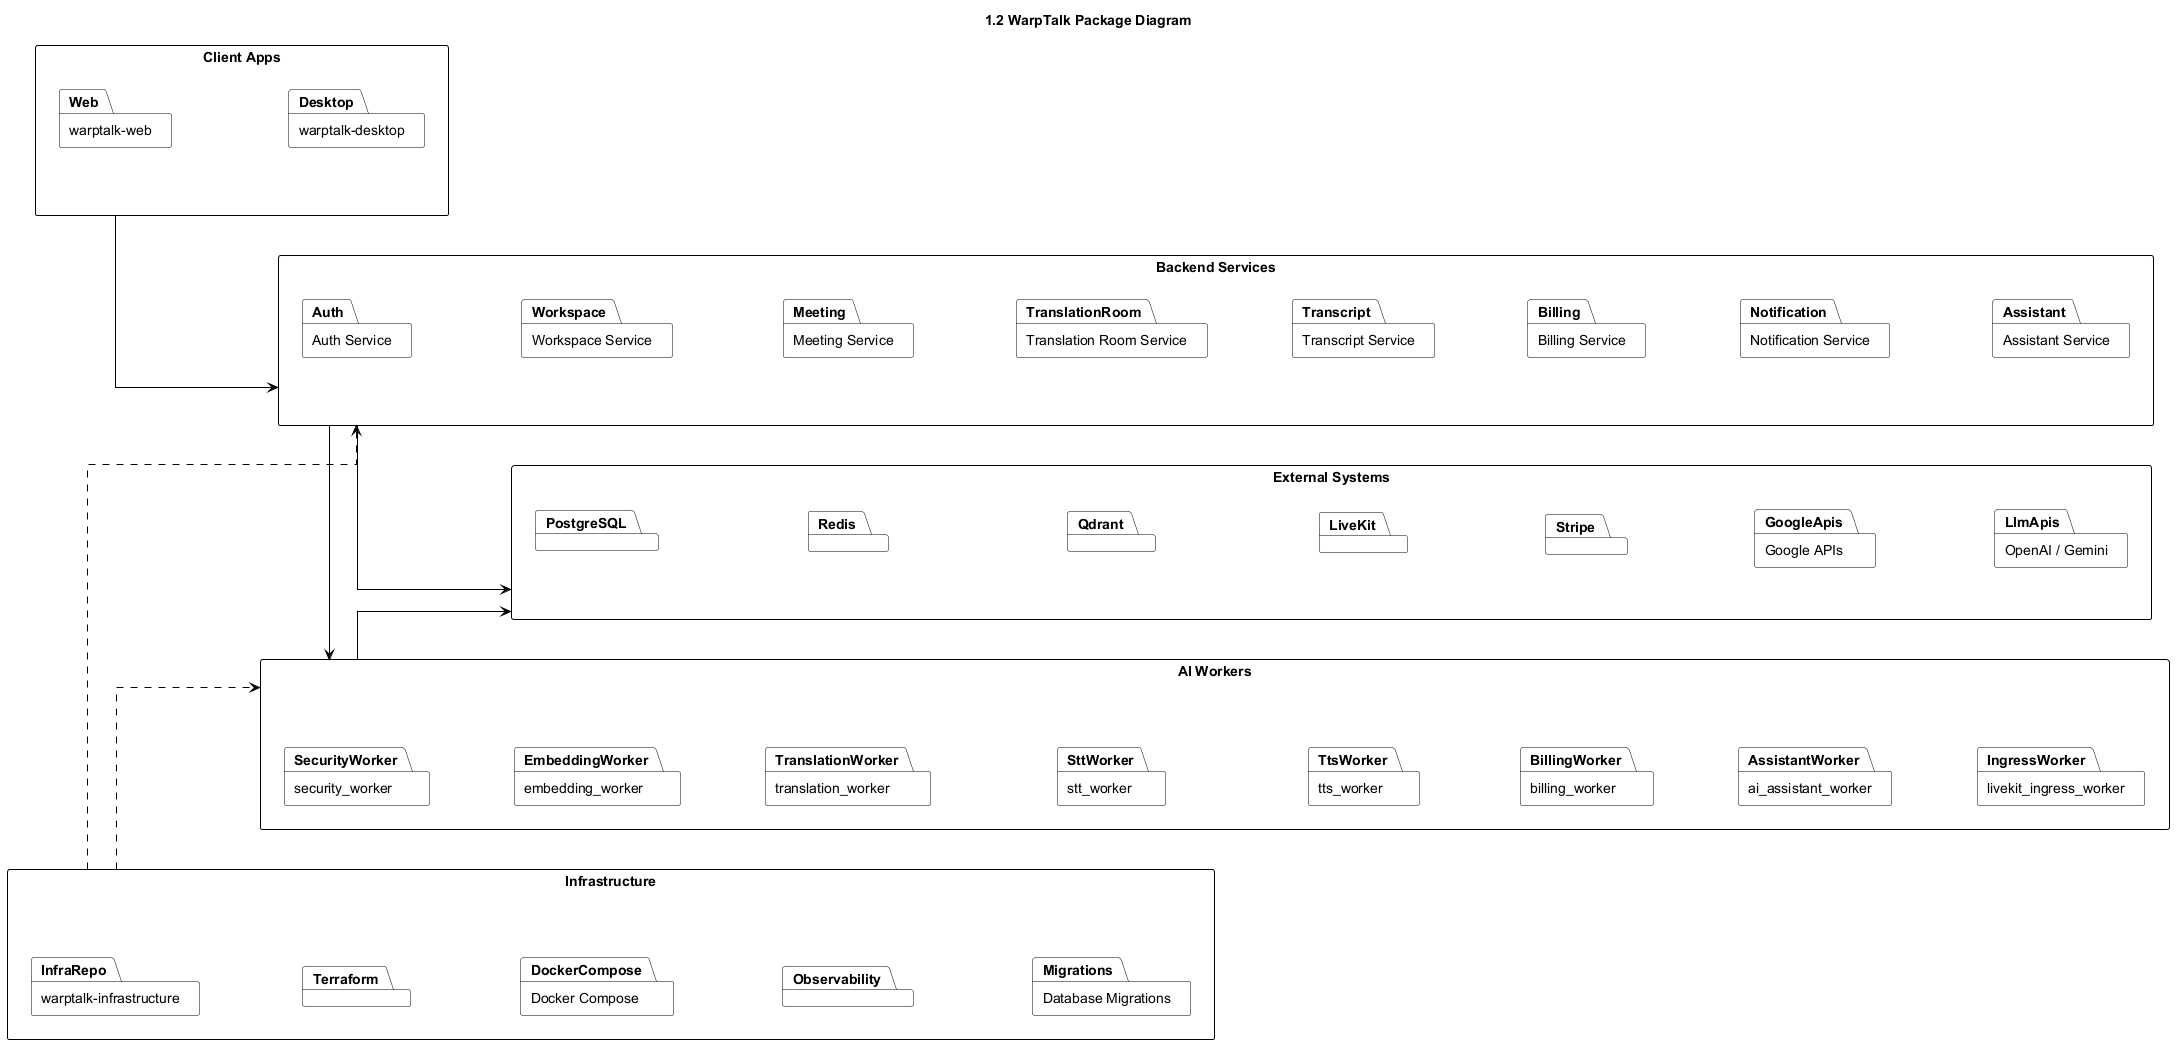

The diagram above was rendered by PlantUML. Its source (embedded in the PNG):
@startuml
title 1.2 WarpTalk Package Diagram

left to right direction
hide circle
hide empty members

skinparam monochrome true
skinparam shadowing false
skinparam linetype ortho
skinparam nodesep 60
skinparam ranksep 85
skinparam ArrowFontSize 11
skinparam packageStyle rectangle
skinparam packageBackgroundColor White
skinparam packageBorderColor Black
skinparam ArrowColor Black

package "Client Apps" as ClientApps {
  package "warptalk-web" as Web
  package "warptalk-desktop" as Desktop

  Web -[hidden]down- Desktop
}

package "Backend Services" as Backend {
  package "Auth Service" as Auth
  package "Workspace Service" as Workspace
  package "Meeting Service" as Meeting
  package "Translation Room Service" as TranslationRoom
  package "Transcript Service" as Transcript
  package "Billing Service" as Billing
  package "Notification Service" as Notification
  package "Assistant Service" as Assistant

  Auth -[hidden]down- Workspace
  Workspace -[hidden]down- Meeting
  Meeting -[hidden]down- TranslationRoom
  TranslationRoom -[hidden]down- Transcript
  Transcript -[hidden]down- Billing
  Billing -[hidden]down- Notification
  Notification -[hidden]down- Assistant
}

package "AI Workers" as AIWorkers {
  package "security_worker" as SecurityWorker
  package "embedding_worker" as EmbeddingWorker
  package "translation_worker" as TranslationWorker
  package "stt_worker" as SttWorker
  package "tts_worker" as TtsWorker
  package "billing_worker" as BillingWorker
  package "ai_assistant_worker" as AssistantWorker
  package "livekit_ingress_worker" as IngressWorker

  SecurityWorker -[hidden]down- EmbeddingWorker
  EmbeddingWorker -[hidden]down- TranslationWorker
  TranslationWorker -[hidden]down- SttWorker
  SttWorker -[hidden]down- TtsWorker
  TtsWorker -[hidden]down- BillingWorker
  BillingWorker -[hidden]down- AssistantWorker
  AssistantWorker -[hidden]down- IngressWorker
}

package "Infrastructure" as Infrastructure {
  package "warptalk-infrastructure" as InfraRepo
  package "Terraform" as Terraform
  package "Docker Compose" as DockerCompose
  package "Observability" as Observability
  package "Database Migrations" as Migrations

  InfraRepo -[hidden]down- Terraform
  Terraform -[hidden]down- DockerCompose
  DockerCompose -[hidden]down- Observability
  Observability -[hidden]down- Migrations
}

package "External Systems" as ExternalSystems {
  package "PostgreSQL" as PostgreSQL
  package "Redis" as Redis
  package "Qdrant" as Qdrant
  package "LiveKit" as LiveKit
  package "Stripe" as Stripe
  package "Google APIs" as GoogleApis
  package "OpenAI / Gemini" as LlmApis

  PostgreSQL -[hidden]down- Redis
  Redis -[hidden]down- Qdrant
  Qdrant -[hidden]down- LiveKit
  LiveKit -[hidden]down- Stripe
  Stripe -[hidden]down- GoogleApis
  GoogleApis -[hidden]down- LlmApis
}

ClientApps --> Backend
Backend --> AIWorkers
Backend --> ExternalSystems
AIWorkers --> ExternalSystems
Infrastructure ..> Backend
Infrastructure ..> AIWorkers

ClientApps -[hidden]right- Backend
Backend -[hidden]right- AIWorkers
AIWorkers -[hidden]right- Infrastructure
Infrastructure -[hidden]right- ExternalSystems
@enduml